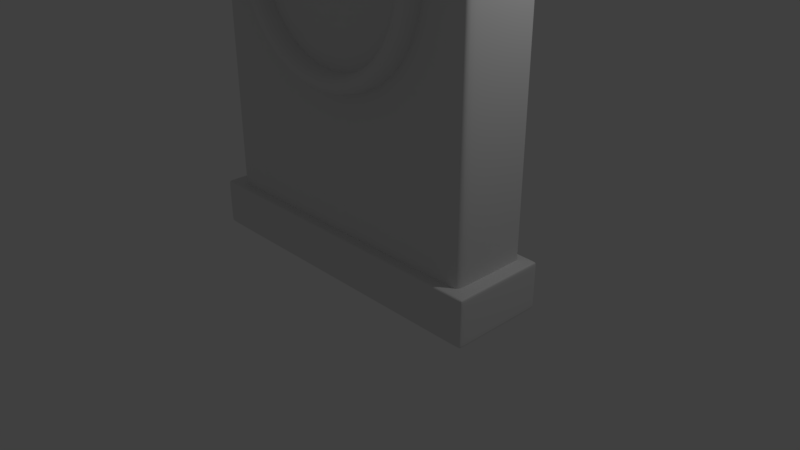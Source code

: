 # Source: clock.blend  (saved by Blender 2.79.0; exported with 4.5.12 LTS)
import bpy
from mathutils import Matrix  # noqa: F401  (used for matrix-valued properties, if any)

bpy.ops.wm.read_factory_settings(use_empty=True)
scene = bpy.context.scene
scene.name = 'Scene'

# ---- collections
col_collection_1 = bpy.data.collections.new('Collection 1'); scene.collection.children.link(col_collection_1)

# ---- world
world_world = bpy.data.worlds.new('World'); scene.world = world_world
world_world.color = (0.05088, 0.05088, 0.05088)
world_world.use_sun_shadow = False
world_world.sun_shadow_jitter_overblur = 0.0
world_world.cycles.sampling_method = 'MANUAL'

# ---- cameras
cam_camera = bpy.data.cameras.new('Camera')
cam_camera.clip_end = 100.0
cam_camera.lens = 35.0
cam_camera.sensor_width = 32.0
cam_camera.sensor_height = 18.0
cam_camera.ortho_scale = 7.314
cam_camera.dof.focus_distance = 0.0
cam_camera.dof.aperture_fstop = 128.0

# ---- lights
light_lamp = bpy.data.lights.new('Lamp', 'POINT')
light_lamp.transmission_factor = 0.0
light_lamp.cutoff_distance = 30.0
light_lamp.energy = 100.0
light_lamp.shadow_buffer_clip_start = 1.001
light_lamp.shadow_soft_size = 0.1
light_lamp.shadow_maximum_resolution = 0.006
light_lamp.use_absolute_resolution = True

# ---- meshes
me_cylinder_001 = bpy.data.meshes.new('Cylinder.001')
me_cylinder_001.from_pydata([(7.043e-09, 1.295, 0.4388), (-5.88e-09, 1.028, 0.7217), (1.12, 0.8314, 0.4388), (0.9312, 0.6426, 0.7217), (1.584, -0.2887, 0.4388), (1.317, -0.2887, 0.7217), (1.12, -1.409, 0.4388), (0.9312, -1.22, 0.7217), (-1.314e-07, -1.873, 0.4388), (-5.821e-08, -1.606, 0.7217), (-1.12, -1.409, 0.4388), (-0.9312, -1.22, 0.7217), (-1.584, -0.2887, 0.4388), (-1.317, -0.2887, 0.7217), (-1.12, 0.8314, 0.4388), (-0.9312, 0.6426, 0.7217), (1.12, 0.8314, 0.7217), (7.043e-09, 1.295, 0.7217), (1.584, -0.2887, 0.7217), (1.12, -1.409, 0.7217), (-1.314e-07, -1.873, 0.7217), (-1.12, -1.409, 0.7217), (-1.584, -0.2887, 0.7217), (-1.12, 0.8314, 0.7217), (0.9312, 0.6426, 0.4104), (-3.077e-08, 1.028, 0.4104), (1.317, -0.2887, 0.4104), (0.9312, -1.22, 0.4104), (-8.31e-08, -1.606, 0.4104), (-0.9312, -1.22, 0.4104), (-1.317, -0.2887, 0.4104), (-0.9312, 0.6426, 0.4104)], [], [(0, 17, 16, 2), (2, 16, 18, 4), (4, 18, 19, 6), (6, 19, 20, 8), (8, 20, 21, 10), (10, 21, 22, 12), (11, 9, 28, 29), (12, 22, 23, 14), (14, 23, 17, 0), (1, 3, 16, 17), (3, 5, 18, 16), (5, 7, 19, 18), (7, 9, 20, 19), (9, 11, 21, 20), (11, 13, 22, 21), (13, 15, 23, 22), (15, 1, 17, 23), (7, 5, 26, 27), (3, 1, 25, 24), (1, 15, 31, 25), (13, 11, 29, 30), (9, 7, 27, 28), (5, 3, 24, 26), (15, 13, 30, 31)])
me_cylinder_001.polygons.foreach_set('use_smooth', [True] * 24)
me_cylinder_001.use_remesh_preserve_volume = False
me_cylinder_001.use_remesh_preserve_attributes = False
me_cylinder_001.use_mirror_vertex_groups = False
me_cylinder_001.update()
me_cylinder = bpy.data.meshes.new('Cylinder')
me_cylinder.from_pydata([(0.0, 2.0, -0.5), (7.086e-09, 1.78, 0.5), (1.414, 1.414, -0.5), (1.259, 1.259, 0.5), (2.0, 0.1073, -0.5), (1.805, -0.003497, 0.5), (-2.0, 0.03744, -0.5), (-1.805, -0.05342, 0.5), (-1.414, 1.414, -0.5), (-1.259, 1.259, 0.5), (2.0, -0.1136, -0.5), (1.414, 1.414, -0.4212), (-2.0, -0.08112, -0.5), (0.0, 2.0, -0.4212), (2.0, -3.72, -0.5), (2.0, -3.72, 0.5), (-2.0, -3.72, -0.5), (-2.0, -3.72, 0.5), (1.414, 1.414, 0.5), (0.0, 2.0, 0.5), (2.0, 0.1073, 0.5), (-1.414, 1.414, 0.5), (-2.0, 0.03744, 0.5), (-2.0, -0.08112, 0.5), (2.0, -0.1136, 0.5), (2.0, 0.1073, -0.4212), (-1.797, -3.518, 0.5), (1.797, -3.518, 0.5), (-2.0, 0.03744, -0.4212), (-1.414, 1.414, -0.4212), (2.0, -0.1136, -0.4212), (-2.0, -0.08112, -0.4212), (2.0, -3.72, -0.4212), (-2.0, -3.72, -0.4212), (0.0, 2.0, 0.3747), (-2.0, 0.03744, 0.3747), (2.0, 0.1073, 0.3747), (1.414, 1.414, 0.3747), (2.0, -0.1136, 0.3747), (-2.0, -0.08112, 0.3747), (-1.414, 1.414, 0.3747), (2.0, -3.72, 0.3747), (-2.0, -3.72, 0.3747), (-0.02849, -3.518, 0.5), (-0.03171, -3.72, 0.5), (-0.02861, -0.02885, 0.5), (-0.03171, -3.72, -0.5), (-0.03171, -3.72, -0.4212), (-0.03171, -3.72, 0.3747), (-2.0, -3.579, 0.5), (-2.0, -3.579, -0.5), (2.0, -3.579, -0.5), (2.0, -3.579, 0.5), (-1.797, -3.386, 0.5), (1.797, -3.384, 0.5), (2.0, -3.579, -0.4212), (-2.0, -3.579, -0.4212), (-2.0, -3.579, 0.3747), (2.0, -3.579, 0.3747), (-0.02849, -3.385, 0.5), (-0.05821, 1.976, -0.5), (-0.05821, 1.976, 0.5), (-0.05182, 1.759, 0.5), (-0.05821, 1.976, -0.4212), (-0.1127, -3.72, 0.5), (-0.1013, -3.518, 0.5), (-0.1127, -3.72, -0.5), (-0.05821, 1.976, 0.3747), (-0.1127, -3.72, -0.4212), (-0.1127, -3.72, 0.3747), (-0.1017, -0.02986, 0.5), (-0.1013, -3.385, 0.5), (0.07547, 1.969, -0.5), (0.07547, 1.969, 0.5), (0.06893, -3.518, 0.5), (0.06718, 1.753, 0.5), (0.07671, -3.72, 0.5), (0.06923, -0.0275, 0.5), (0.07547, 1.969, -0.4212), (0.07547, 1.969, 0.3747), (0.07671, -3.72, -0.5), (0.07671, -3.72, -0.4212), (0.07671, -3.72, 0.3747), (0.06894, -3.385, 0.5), (-2.201, -4.098, 0.63), (-2.201, -3.48, 0.63), (-2.201, -4.098, -0.6389), (-2.201, -3.48, -0.6389), (2.185, -4.098, 0.63), (2.185, -3.48, 0.63), (2.185, -4.098, -0.6389), (2.185, -3.48, -0.6389), (-2.201, -3.538, 0.63), (-2.201, -3.538, -0.6389), (2.185, -3.538, -0.6389), (2.185, -3.538, 0.63), (-2.201, -4.055, -0.6389), (2.185, -4.055, -0.6389), (2.185, -4.055, 0.63), (-2.201, -4.055, 0.63), (2.127, -4.098, -0.6389), (2.127, -3.48, -0.6389), (2.127, -4.098, 0.63), (2.127, -3.48, 0.63), (2.127, -3.538, 0.63), (2.127, -3.538, -0.6389), (2.127, -4.055, -0.6389), (2.127, -4.055, 0.63), (-2.14, -4.098, -0.6389), (-2.14, -3.48, 0.63), (-2.14, -3.538, 0.63), (-2.14, -4.055, 0.63), (-2.14, -3.48, -0.6389), (-2.14, -4.098, 0.63), (-2.14, -3.538, -0.6389), (-2.14, -4.055, -0.6389), (-2.201, -4.098, 0.5577), (-2.201, -3.48, 0.5577), (2.185, -4.098, 0.5577), (2.185, -3.48, 0.5577), (2.185, -3.538, 0.5577), (-2.201, -3.538, 0.5577), (-2.201, -4.055, 0.5577), (2.185, -4.055, 0.5577), (2.127, -3.48, 0.5577), (2.127, -4.098, 0.5577), (-2.14, -4.098, 0.5577), (-2.14, -3.48, 0.5577), (-2.201, -3.48, -0.5606), (2.185, -4.098, -0.5606), (-2.201, -3.538, -0.5606), (-2.201, -4.055, -0.5606), (-2.201, -4.098, -0.5606), (2.185, -3.48, -0.5606), (2.185, -3.538, -0.5606), (2.185, -4.055, -0.5606), (2.127, -3.48, -0.5606), (2.127, -4.098, -0.5606), (-2.14, -4.098, -0.5606), (-2.14, -3.48, -0.5606), (-2.0, -3.349, 0.5), (2.0, -3.349, -0.5), (-1.798, -3.172, 0.5), (-2.0, -3.349, -0.5), (2.0, -3.349, 0.5), (1.798, -3.167, 0.5), (2.0, -3.349, -0.4212), (-2.0, -3.349, -0.4212), (-2.0, -3.349, 0.3747), (2.0, -3.349, 0.3747), (-0.0285, -3.169, 0.5), (-0.1013, -3.169, 0.5), (0.06896, -3.169, 0.5)], [], [(79, 73, 18, 37), (37, 18, 20, 36), (35, 22, 21, 40), (67, 61, 19, 34), (28, 6, 12, 31), (36, 20, 24, 38), (56, 50, 16, 33), (58, 52, 15, 41), (57, 56, 33, 42), (51, 55, 32, 14), (151, 70, 7, 142), (75, 3, 18, 73), (3, 5, 20, 18), (7, 9, 21, 22), (62, 1, 19, 61), (7, 22, 23), (5, 24, 20), (142, 7, 23, 140), (54, 27, 15, 52), (65, 26, 17, 64), (70, 45, 1, 62), (4, 25, 30, 10), (35, 28, 31, 39), (60, 63, 13, 0), (6, 28, 29, 8), (2, 11, 25, 4), (72, 78, 11, 2), (69, 64, 17, 42), (68, 69, 42, 33), (22, 35, 39, 23), (49, 57, 42, 17), (55, 58, 41, 32), (25, 36, 38, 30), (63, 67, 34, 13), (28, 35, 40, 29), (11, 37, 36, 25), (78, 79, 37, 11), (66, 68, 33, 16), (80, 81, 47, 46), (81, 82, 48, 47), (82, 76, 44, 48), (74, 43, 44, 76), (152, 77, 45, 150), (75, 1, 45, 77), (74, 83, 59, 43), (146, 149, 58, 55), (140, 148, 57, 49), (145, 54, 52, 144), (26, 53, 49, 17), (65, 71, 53, 26), (141, 146, 55, 51), (148, 147, 56, 57), (149, 144, 52, 58), (147, 143, 50, 56), (43, 59, 71, 65), (46, 47, 68, 66), (29, 40, 67, 63), (47, 48, 69, 68), (48, 44, 64, 69), (8, 29, 63, 60), (7, 70, 62, 9), (43, 65, 64, 44), (9, 62, 61, 21), (150, 45, 70, 151), (40, 21, 61, 67), (27, 54, 83, 74), (3, 75, 77, 5), (145, 5, 77, 152), (27, 74, 76, 15), (41, 15, 76, 82), (32, 41, 82, 81), (14, 32, 81, 80), (13, 34, 79, 78), (0, 13, 78, 72), (1, 75, 73, 19), (34, 19, 73, 79), (130, 128, 87, 93), (105, 101, 91, 94), (120, 119, 89, 95), (110, 109, 85, 92), (125, 118, 88, 102), (127, 117, 85, 109), (111, 110, 92, 99), (123, 120, 95, 98), (106, 105, 94, 97), (131, 130, 93, 96), (132, 131, 96, 86), (100, 106, 97, 90), (118, 123, 98, 88), (113, 111, 99, 84), (88, 98, 107, 102), (108, 115, 106, 100), (115, 114, 105, 106), (98, 95, 104, 107), (119, 124, 103, 89), (126, 125, 102, 113), (95, 89, 103, 104), (114, 112, 101, 105), (93, 87, 112, 114), (116, 126, 113, 84), (96, 93, 114, 115), (86, 96, 115, 108), (102, 107, 111, 113), (107, 104, 110, 111), (124, 127, 109, 103), (104, 103, 109, 110), (136, 139, 127, 124), (132, 138, 126, 116), (138, 137, 125, 126), (133, 136, 124, 119), (129, 135, 123, 118), (84, 99, 122, 116), (99, 92, 121, 122), (135, 134, 120, 123), (139, 128, 117, 127), (137, 129, 118, 125), (134, 133, 119, 120), (92, 85, 117, 121), (94, 91, 133, 134), (100, 90, 129, 137), (112, 87, 128, 139), (97, 94, 134, 135), (90, 97, 135, 129), (91, 101, 136, 133), (108, 100, 137, 138), (86, 108, 138, 132), (101, 112, 139, 136), (116, 122, 131, 132), (122, 121, 130, 131), (121, 117, 128, 130), (54, 145, 152, 83), (59, 150, 151, 71), (31, 12, 143, 147), (38, 24, 144, 149), (39, 31, 147, 148), (10, 30, 146, 141), (5, 145, 144, 24), (23, 39, 148, 140), (30, 38, 149, 146), (83, 152, 150, 59), (53, 142, 140, 49), (71, 151, 142, 53)])
me_cylinder.polygons.foreach_set('use_smooth', [1, 1, 1, 1, 1, 1, 1, 1, 1, 1, 1, 1, 1, 1, 1, 1, 1, 1, 1, 1, 1, 1, 1, 1, 1, 1, 1, 1, 1, 1, 1, 1, 1, 1, 1, 1, 1, 1, 1, 1, 1, 1, 1, 1, 1, 1, 1, 1, 1, 1, 1, 1, 1, 1, 1, 1, 1, 1, 1, 1, 1, 1, 1, 1, 1, 1, 1, 1, 1, 1, 1, 1, 1, 1, 1, 1, 0, 0, 0, 0, 0, 0, 0, 0, 0, 0, 0, 0, 0, 0, 0, 0, 0, 0, 0, 0, 0, 0, 0, 0, 0, 0, 0, 0, 0, 0, 0, 0, 0, 0, 0, 0, 0, 0, 0, 0, 0, 0, 0, 0, 0, 0, 0, 0, 0, 0, 0, 0, 0, 0, 1, 1, 1, 1, 1, 1, 1, 1, 1, 1, 1, 1])
me_cylinder.use_remesh_preserve_volume = False
me_cylinder.use_remesh_preserve_attributes = False
me_cylinder.use_mirror_vertex_groups = False
me_cylinder.update()

# ---- objects
ob_cylinder_001 = bpy.data.objects.new('Cylinder.001', me_cylinder_001)
ob_cylinder = bpy.data.objects.new('Cylinder', me_cylinder)
ob_lamp = bpy.data.objects.new('Lamp', light_lamp)
ob_camera = bpy.data.objects.new('Camera', cam_camera)

# ---- transforms, parenting, visibility, modifiers, constraints
ob_cylinder_001.location = (0.0, 0.0, 4.0)
ob_cylinder_001.rotation_euler = (1.571, 0.0, 0.0)
ob_cylinder_001.lineart.crease_threshold = 0.0
_m = ob_cylinder_001.modifiers.new('Subsurf', 'SUBSURF')
_m.uv_smooth = 'PRESERVE_CORNERS'
_m.quality = 2
_m.levels = 2
_m.show_only_control_edges = False
ob_cylinder.location = (0.0, 0.0, 4.0)
ob_cylinder.rotation_euler = (1.571, 0.0, 0.0)
ob_cylinder.lineart.crease_threshold = 0.0
_m = ob_cylinder.modifiers.new('Subsurf', 'SUBSURF')
_m.uv_smooth = 'PRESERVE_CORNERS'
_m.quality = 2
_m.levels = 2
_m.show_only_control_edges = False
ob_lamp.location = (4.076, 1.005, 5.904)
ob_lamp.rotation_euler = (0.6503, 0.05522, 1.866)
ob_lamp.lock_rotations_4d = False
ob_lamp.empty_display_type = 'ARROWS'
ob_lamp.color = (0.0, 0.0, 0.0, 0.0)
ob_lamp.lineart.crease_threshold = 0.0
ob_camera.location = (7.481, -6.508, 5.344)
ob_camera.rotation_euler = (1.109, 0.0, 0.8149)
ob_camera.lock_rotations_4d = False
ob_camera.empty_display_type = 'ARROWS'
ob_camera.color = (0.0, 0.0, 0.0, 0.0)
ob_camera.display_type = 'WIRE'
ob_camera.lineart.crease_threshold = 0.0

# ---- collection membership
col_collection_1.objects.link(ob_cylinder_001)
col_collection_1.objects.link(ob_cylinder)
col_collection_1.objects.link(ob_lamp)
col_collection_1.objects.link(ob_camera)

# ---- scene / render settings (as saved in the file)
scene.camera = ob_camera
scene.frame_start = 1; scene.frame_end = 250; scene.frame_set(1)
scene.render.engine = 'BLENDER_EEVEE_NEXT'
scene.render.resolution_percentage = 50
scene.render.dither_intensity = 0.0
scene.cycles.use_denoising = False
scene.cycles.samples = 128
scene.cycles.sampling_pattern = 'TABULATED_SOBOL'
scene.cycles.use_adaptive_sampling = False
scene.cycles.use_light_tree = False
scene.cycles.blur_glossy = 0.0
scene.cycles.sample_clamp_indirect = 0.0
scene.view_settings.view_transform = 'Standard'
bpy.context.view_layer.update()
